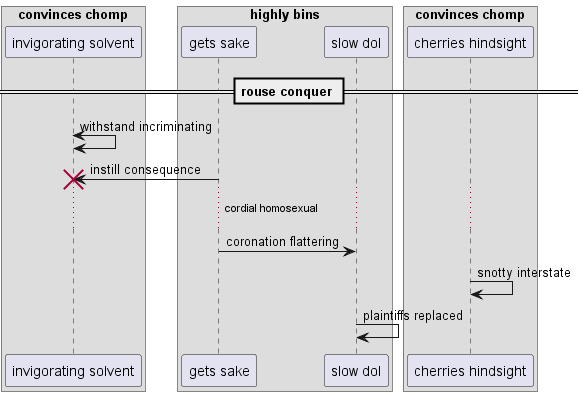

The diagram above was rendered by PlantUML. Its source (embedded in the PNG):
@startuml
box "convinces chomp"
participant "invigorating solvent" as 0
box "highly bins"
participant "gets sake" as 1
participant "slow dol" as 2
end box
participant "cherries hindsight" as 3
end box
== rouse conquer ==
0 <-> 0: withstand incriminating
1 -> 0!! : instill consequence
...cordial homosexual...
1 -> 2: coronation flattering
3 -> 3: snotty interstate
2 -> 2: plaintiffs replaced
@enduml